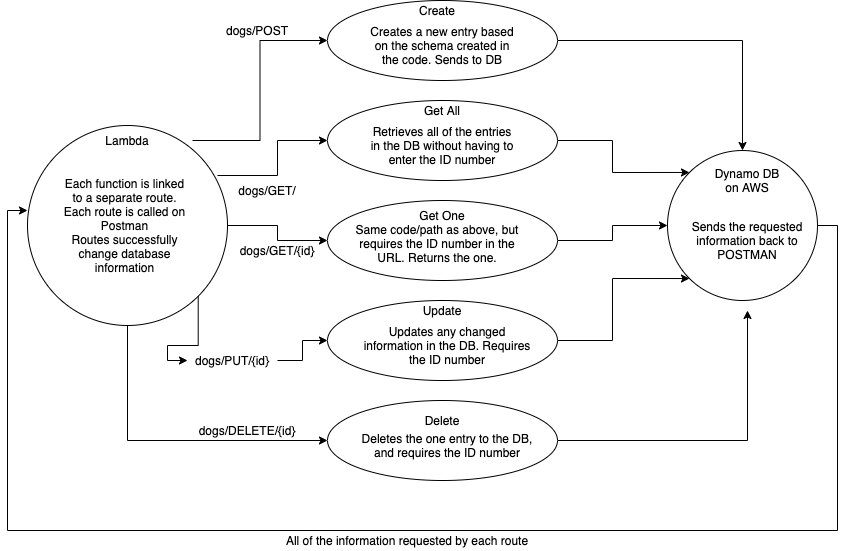

The diagram above was exported from draw.io. Its source (the exported page's mxGraphModel, read from the mxfile embedded in the PNG):
<mxGraphModel dx="912" dy="523" grid="1" gridSize="10" guides="1" tooltips="1" connect="1" arrows="1" fold="1" page="1" pageScale="1" pageWidth="850" pageHeight="1100" math="0" shadow="0">
  <root>
    <mxCell id="0" />
    <mxCell id="1" parent="0" />
    <mxCell id="NAegs9F709sAYE0fYDou-45" value="" style="edgeStyle=orthogonalEdgeStyle;rounded=0;orthogonalLoop=1;jettySize=auto;html=1;exitX=1;exitY=0.5;exitDx=0;exitDy=0;entryX=0;entryY=0.425;entryDx=0;entryDy=0;entryPerimeter=0;" edge="1" parent="1" source="NAegs9F709sAYE0fYDou-1" target="NAegs9F709sAYE0fYDou-10">
      <mxGeometry relative="1" as="geometry">
        <mxPoint x="10" y="240" as="targetPoint" />
        <Array as="points">
          <mxPoint x="840" y="255" />
          <mxPoint x="840" y="560" />
          <mxPoint x="10" y="560" />
          <mxPoint x="10" y="240" />
        </Array>
      </mxGeometry>
    </mxCell>
    <mxCell id="NAegs9F709sAYE0fYDou-1" value="" style="ellipse;whiteSpace=wrap;html=1;aspect=fixed;" vertex="1" parent="1">
      <mxGeometry x="670" y="180" width="150" height="150" as="geometry" />
    </mxCell>
    <mxCell id="NAegs9F709sAYE0fYDou-2" value="Dynamo DB&lt;br&gt;on AWS" style="text;html=1;strokeColor=none;fillColor=none;align=center;verticalAlign=middle;whiteSpace=wrap;rounded=0;" vertex="1" parent="1">
      <mxGeometry x="700" y="175" width="100" height="70" as="geometry" />
    </mxCell>
    <mxCell id="NAegs9F709sAYE0fYDou-23" value="" style="edgeStyle=orthogonalEdgeStyle;rounded=0;orthogonalLoop=1;jettySize=auto;html=1;entryX=0.5;entryY=0;entryDx=0;entryDy=0;" edge="1" parent="1" source="NAegs9F709sAYE0fYDou-4" target="NAegs9F709sAYE0fYDou-1">
      <mxGeometry relative="1" as="geometry">
        <mxPoint x="640" y="70" as="targetPoint" />
      </mxGeometry>
    </mxCell>
    <mxCell id="NAegs9F709sAYE0fYDou-4" value="" style="ellipse;whiteSpace=wrap;html=1;" vertex="1" parent="1">
      <mxGeometry x="330" y="30" width="230" height="80" as="geometry" />
    </mxCell>
    <mxCell id="NAegs9F709sAYE0fYDou-21" value="" style="edgeStyle=orthogonalEdgeStyle;rounded=0;orthogonalLoop=1;jettySize=auto;html=1;entryX=0;entryY=0;entryDx=0;entryDy=0;" edge="1" parent="1" source="NAegs9F709sAYE0fYDou-6" target="NAegs9F709sAYE0fYDou-1">
      <mxGeometry relative="1" as="geometry" />
    </mxCell>
    <mxCell id="NAegs9F709sAYE0fYDou-6" value="" style="ellipse;whiteSpace=wrap;html=1;" vertex="1" parent="1">
      <mxGeometry x="330" y="130" width="230" height="80" as="geometry" />
    </mxCell>
    <mxCell id="NAegs9F709sAYE0fYDou-20" value="" style="edgeStyle=orthogonalEdgeStyle;rounded=0;orthogonalLoop=1;jettySize=auto;html=1;" edge="1" parent="1" source="NAegs9F709sAYE0fYDou-7" target="NAegs9F709sAYE0fYDou-1">
      <mxGeometry relative="1" as="geometry" />
    </mxCell>
    <mxCell id="NAegs9F709sAYE0fYDou-7" value="" style="ellipse;whiteSpace=wrap;html=1;" vertex="1" parent="1">
      <mxGeometry x="330" y="230" width="230" height="80" as="geometry" />
    </mxCell>
    <mxCell id="NAegs9F709sAYE0fYDou-19" value="" style="edgeStyle=orthogonalEdgeStyle;rounded=0;orthogonalLoop=1;jettySize=auto;html=1;entryX=0;entryY=1;entryDx=0;entryDy=0;" edge="1" parent="1" source="NAegs9F709sAYE0fYDou-8" target="NAegs9F709sAYE0fYDou-1">
      <mxGeometry relative="1" as="geometry">
        <mxPoint x="700" y="340" as="targetPoint" />
      </mxGeometry>
    </mxCell>
    <mxCell id="NAegs9F709sAYE0fYDou-8" value="" style="ellipse;whiteSpace=wrap;html=1;" vertex="1" parent="1">
      <mxGeometry x="330" y="330" width="230" height="80" as="geometry" />
    </mxCell>
    <mxCell id="NAegs9F709sAYE0fYDou-17" value="" style="edgeStyle=orthogonalEdgeStyle;rounded=0;orthogonalLoop=1;jettySize=auto;html=1;" edge="1" parent="1" source="NAegs9F709sAYE0fYDou-9">
      <mxGeometry relative="1" as="geometry">
        <mxPoint x="750" y="340" as="targetPoint" />
      </mxGeometry>
    </mxCell>
    <mxCell id="NAegs9F709sAYE0fYDou-9" value="" style="ellipse;whiteSpace=wrap;html=1;" vertex="1" parent="1">
      <mxGeometry x="330" y="430" width="230" height="80" as="geometry" />
    </mxCell>
    <mxCell id="NAegs9F709sAYE0fYDou-28" value="" style="edgeStyle=orthogonalEdgeStyle;rounded=0;orthogonalLoop=1;jettySize=auto;html=1;entryX=0;entryY=0.5;entryDx=0;entryDy=0;exitX=0.95;exitY=0.25;exitDx=0;exitDy=0;exitPerimeter=0;" edge="1" parent="1" source="NAegs9F709sAYE0fYDou-10" target="NAegs9F709sAYE0fYDou-6">
      <mxGeometry relative="1" as="geometry" />
    </mxCell>
    <mxCell id="NAegs9F709sAYE0fYDou-29" value="" style="edgeStyle=orthogonalEdgeStyle;rounded=0;orthogonalLoop=1;jettySize=auto;html=1;exitX=1;exitY=0.5;exitDx=0;exitDy=0;entryX=0;entryY=0.5;entryDx=0;entryDy=0;" edge="1" parent="1" source="NAegs9F709sAYE0fYDou-38" target="NAegs9F709sAYE0fYDou-8">
      <mxGeometry relative="1" as="geometry">
        <Array as="points">
          <mxPoint x="305" y="390" />
          <mxPoint x="305" y="370" />
        </Array>
      </mxGeometry>
    </mxCell>
    <mxCell id="NAegs9F709sAYE0fYDou-30" value="" style="edgeStyle=orthogonalEdgeStyle;rounded=0;orthogonalLoop=1;jettySize=auto;html=1;exitX=0.5;exitY=1;exitDx=0;exitDy=0;entryX=0;entryY=0.5;entryDx=0;entryDy=0;" edge="1" parent="1" source="NAegs9F709sAYE0fYDou-10" target="NAegs9F709sAYE0fYDou-9">
      <mxGeometry relative="1" as="geometry" />
    </mxCell>
    <mxCell id="NAegs9F709sAYE0fYDou-31" value="" style="edgeStyle=orthogonalEdgeStyle;rounded=0;orthogonalLoop=1;jettySize=auto;html=1;" edge="1" parent="1" source="NAegs9F709sAYE0fYDou-10" target="NAegs9F709sAYE0fYDou-7">
      <mxGeometry relative="1" as="geometry" />
    </mxCell>
    <mxCell id="NAegs9F709sAYE0fYDou-10" value="" style="ellipse;whiteSpace=wrap;html=1;aspect=fixed;" vertex="1" parent="1">
      <mxGeometry x="30" y="155" width="200" height="200" as="geometry" />
    </mxCell>
    <mxCell id="NAegs9F709sAYE0fYDou-11" value="Get One" style="text;html=1;strokeColor=none;fillColor=none;align=center;verticalAlign=middle;whiteSpace=wrap;rounded=0;" vertex="1" parent="1">
      <mxGeometry x="385" y="235" width="120" height="20" as="geometry" />
    </mxCell>
    <mxCell id="NAegs9F709sAYE0fYDou-12" value="Get All" style="text;html=1;strokeColor=none;fillColor=none;align=center;verticalAlign=middle;whiteSpace=wrap;rounded=0;" vertex="1" parent="1">
      <mxGeometry x="385" y="130" width="120" height="20" as="geometry" />
    </mxCell>
    <mxCell id="NAegs9F709sAYE0fYDou-13" value="Create" style="text;html=1;strokeColor=none;fillColor=none;align=center;verticalAlign=middle;whiteSpace=wrap;rounded=0;" vertex="1" parent="1">
      <mxGeometry x="380" y="30" width="120" height="20" as="geometry" />
    </mxCell>
    <mxCell id="NAegs9F709sAYE0fYDou-14" value="Update" style="text;html=1;strokeColor=none;fillColor=none;align=center;verticalAlign=middle;whiteSpace=wrap;rounded=0;" vertex="1" parent="1">
      <mxGeometry x="385" y="330" width="120" height="20" as="geometry" />
    </mxCell>
    <mxCell id="NAegs9F709sAYE0fYDou-15" value="Delete" style="text;html=1;strokeColor=none;fillColor=none;align=center;verticalAlign=middle;whiteSpace=wrap;rounded=0;" vertex="1" parent="1">
      <mxGeometry x="385" y="440" width="120" height="20" as="geometry" />
    </mxCell>
    <mxCell id="NAegs9F709sAYE0fYDou-27" value="" style="edgeStyle=orthogonalEdgeStyle;rounded=0;orthogonalLoop=1;jettySize=auto;html=1;entryX=0;entryY=0.5;entryDx=0;entryDy=0;" edge="1" parent="1" source="NAegs9F709sAYE0fYDou-24" target="NAegs9F709sAYE0fYDou-4">
      <mxGeometry relative="1" as="geometry">
        <mxPoint x="130" y="50" as="targetPoint" />
      </mxGeometry>
    </mxCell>
    <mxCell id="NAegs9F709sAYE0fYDou-24" value="Lambda" style="text;html=1;strokeColor=none;fillColor=none;align=center;verticalAlign=middle;whiteSpace=wrap;rounded=0;" vertex="1" parent="1">
      <mxGeometry x="65" y="135" width="130" height="70" as="geometry" />
    </mxCell>
    <mxCell id="NAegs9F709sAYE0fYDou-25" value="Each function is linked to a separate route.&lt;br&gt;Each route is called on Postman&lt;br&gt;Routes successfully change database information" style="text;html=1;strokeColor=none;fillColor=none;align=center;verticalAlign=middle;whiteSpace=wrap;rounded=0;" vertex="1" parent="1">
      <mxGeometry x="65" y="190" width="125" height="130" as="geometry" />
    </mxCell>
    <mxCell id="NAegs9F709sAYE0fYDou-32" value="Creates a new entry based on the schema created in the code. Sends to DB" style="text;html=1;strokeColor=none;fillColor=none;align=center;verticalAlign=middle;whiteSpace=wrap;rounded=0;" vertex="1" parent="1">
      <mxGeometry x="370" y="50" width="150" height="50" as="geometry" />
    </mxCell>
    <mxCell id="NAegs9F709sAYE0fYDou-33" value="Retrieves all of the entries in the DB without having to enter the ID number" style="text;html=1;strokeColor=none;fillColor=none;align=center;verticalAlign=middle;whiteSpace=wrap;rounded=0;" vertex="1" parent="1">
      <mxGeometry x="370" y="150" width="150" height="50" as="geometry" />
    </mxCell>
    <mxCell id="NAegs9F709sAYE0fYDou-34" value="Same code/path as above, but requires the ID number in the URL. Returns the one." style="text;html=1;strokeColor=none;fillColor=none;align=center;verticalAlign=middle;whiteSpace=wrap;rounded=0;" vertex="1" parent="1">
      <mxGeometry x="350" y="245" width="180" height="55" as="geometry" />
    </mxCell>
    <mxCell id="NAegs9F709sAYE0fYDou-35" value="Updates any changed information in the DB. Requires the ID number" style="text;html=1;strokeColor=none;fillColor=none;align=center;verticalAlign=middle;whiteSpace=wrap;rounded=0;" vertex="1" parent="1">
      <mxGeometry x="360" y="350" width="180" height="50" as="geometry" />
    </mxCell>
    <mxCell id="NAegs9F709sAYE0fYDou-36" value="Deletes the one entry to the DB, and requires the ID number" style="text;html=1;strokeColor=none;fillColor=none;align=center;verticalAlign=middle;whiteSpace=wrap;rounded=0;" vertex="1" parent="1">
      <mxGeometry x="360" y="450" width="180" height="50" as="geometry" />
    </mxCell>
    <mxCell id="NAegs9F709sAYE0fYDou-37" value="dogs/DELETE/{id}" style="text;html=1;strokeColor=none;fillColor=none;align=center;verticalAlign=middle;whiteSpace=wrap;rounded=0;" vertex="1" parent="1">
      <mxGeometry x="180" y="450" width="140" height="20" as="geometry" />
    </mxCell>
    <mxCell id="NAegs9F709sAYE0fYDou-38" value="dogs/PUT/{id}" style="text;html=1;strokeColor=none;fillColor=none;align=center;verticalAlign=middle;whiteSpace=wrap;rounded=0;" vertex="1" parent="1">
      <mxGeometry x="190" y="380" width="90" height="20" as="geometry" />
    </mxCell>
    <mxCell id="NAegs9F709sAYE0fYDou-39" value="" style="edgeStyle=orthogonalEdgeStyle;rounded=0;orthogonalLoop=1;jettySize=auto;html=1;exitX=1;exitY=1;exitDx=0;exitDy=0;entryX=0;entryY=0.5;entryDx=0;entryDy=0;" edge="1" parent="1" source="NAegs9F709sAYE0fYDou-10" target="NAegs9F709sAYE0fYDou-38">
      <mxGeometry relative="1" as="geometry">
        <mxPoint x="200.71067811865464" y="325.71067811865464" as="sourcePoint" />
        <mxPoint x="330" y="370" as="targetPoint" />
      </mxGeometry>
    </mxCell>
    <mxCell id="NAegs9F709sAYE0fYDou-40" value="dogs/GET/{id}" style="text;html=1;strokeColor=none;fillColor=none;align=center;verticalAlign=middle;whiteSpace=wrap;rounded=0;" vertex="1" parent="1">
      <mxGeometry x="230" y="270" width="100" height="20" as="geometry" />
    </mxCell>
    <mxCell id="NAegs9F709sAYE0fYDou-41" value="dogs/GET/" style="text;html=1;strokeColor=none;fillColor=none;align=center;verticalAlign=middle;whiteSpace=wrap;rounded=0;" vertex="1" parent="1">
      <mxGeometry x="230" y="210" width="80" height="20" as="geometry" />
    </mxCell>
    <mxCell id="NAegs9F709sAYE0fYDou-42" value="dogs/POST" style="text;html=1;strokeColor=none;fillColor=none;align=center;verticalAlign=middle;whiteSpace=wrap;rounded=0;" vertex="1" parent="1">
      <mxGeometry x="200" y="50" width="120" height="20" as="geometry" />
    </mxCell>
    <mxCell id="NAegs9F709sAYE0fYDou-43" value="Sends the requested information back to POSTMAN" style="text;html=1;strokeColor=none;fillColor=none;align=center;verticalAlign=middle;whiteSpace=wrap;rounded=0;" vertex="1" parent="1">
      <mxGeometry x="690" y="230" width="120" height="80" as="geometry" />
    </mxCell>
    <mxCell id="NAegs9F709sAYE0fYDou-46" value="All of the information requested by each route" style="text;html=1;strokeColor=none;fillColor=none;align=center;verticalAlign=middle;whiteSpace=wrap;rounded=0;" vertex="1" parent="1">
      <mxGeometry x="180" y="560" width="460" height="20" as="geometry" />
    </mxCell>
  </root>
</mxGraphModel>